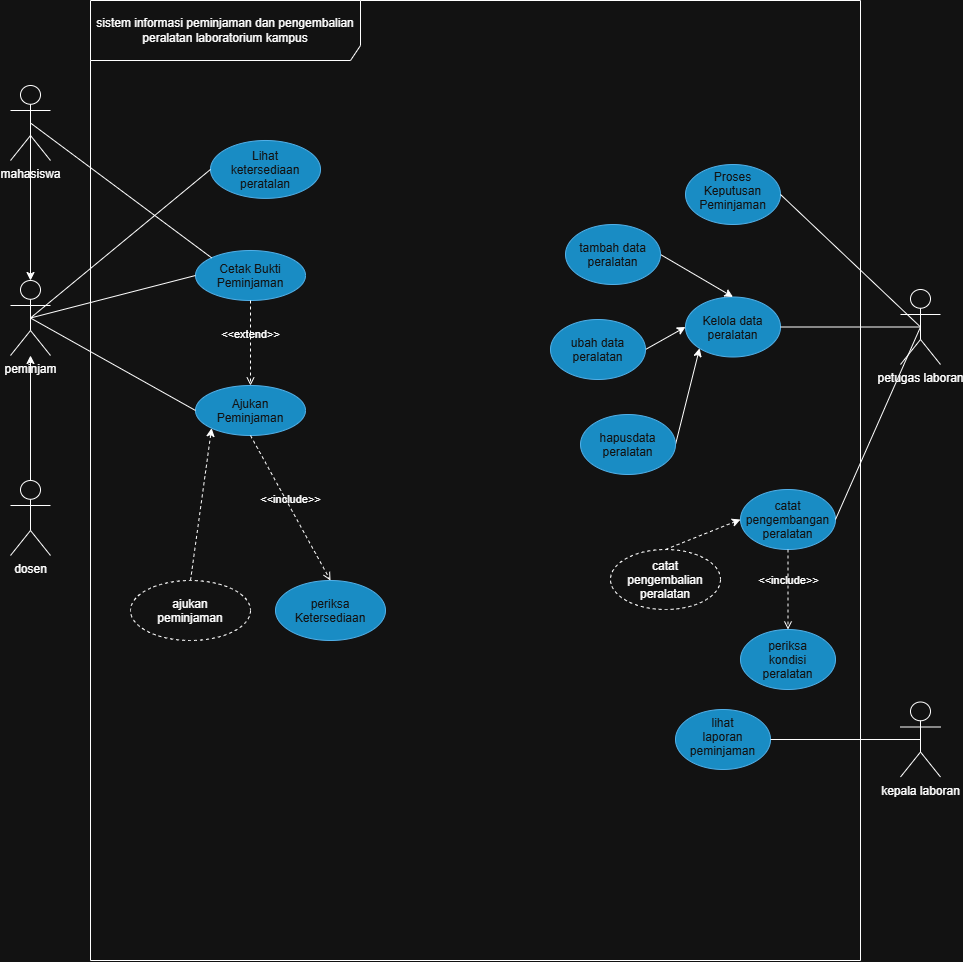

The diagram above was exported from draw.io. Its source (the exported page's mxGraphModel, read from the mxfile embedded in the PNG):
<mxGraphModel dx="2020" dy="1159" grid="1" gridSize="10" guides="1" tooltips="1" connect="1" arrows="1" fold="1" page="1" pageScale="1" pageWidth="850" pageHeight="1100" math="0" shadow="0">
  <root>
    <mxCell id="0" />
    <mxCell id="1" parent="0" />
    <mxCell id="L-6go1TaXXxEN1ZDhNak-1" parent="1" style="shape=umlFrame;whiteSpace=wrap;html=1;pointerEvents=0;recursiveResize=0;container=1;collapsible=0;width=270;height=60;" value="sistem informasi peminjaman dan pengembalian peralatan laboratorium kampus" vertex="1">
      <mxGeometry height="960" width="770" x="170" y="80" as="geometry" />
    </mxCell>
    <mxCell id="L-6go1TaXXxEN1ZDhNak-11" parent="L-6go1TaXXxEN1ZDhNak-1" style="ellipse;whiteSpace=wrap;html=1;shapeInside=1;fillColor=#1ba1e2;fontColor=#ffffff;strokeColor=#006EAF;" value="Lihat ketersediaan peratalan" vertex="1">
      <mxGeometry height="57.89" width="110" x="120" y="140" as="geometry" />
    </mxCell>
    <mxCell id="mpMOnJbtFpm0JVZGpuzN-2" parent="L-6go1TaXXxEN1ZDhNak-1" style="ellipse;whiteSpace=wrap;html=1;shapeInside=1;fillColor=#1ba1e2;fontColor=#ffffff;strokeColor=#006EAF;align=center;verticalAlign=middle;fontFamily=Helvetica;fontSize=12;" value="Ajukan Peminjaman" vertex="1">
      <mxGeometry height="50" width="110" x="105" y="385" as="geometry" />
    </mxCell>
    <mxCell id="mpMOnJbtFpm0JVZGpuzN-3" parent="L-6go1TaXXxEN1ZDhNak-1" style="ellipse;whiteSpace=wrap;html=1;shapeInside=1;fillColor=#1ba1e2;fontColor=#ffffff;strokeColor=#006EAF;" value="Cetak Bukti Peminjaman" vertex="1">
      <mxGeometry height="50" width="110" x="105" y="250" as="geometry" />
    </mxCell>
    <mxCell id="mpMOnJbtFpm0JVZGpuzN-4" parent="L-6go1TaXXxEN1ZDhNak-1" style="ellipse;whiteSpace=wrap;html=1;shapeInside=1;fillColor=#1ba1e2;fontColor=#ffffff;strokeColor=#006EAF;" value="periksa Ketersediaan" vertex="1">
      <mxGeometry height="60" width="110" x="185" y="580" as="geometry" />
    </mxCell>
    <mxCell id="mpMOnJbtFpm0JVZGpuzN-6" edge="1" parent="L-6go1TaXXxEN1ZDhNak-1" source="mpMOnJbtFpm0JVZGpuzN-2" style="html=1;verticalAlign=bottom;labelBackgroundColor=none;endArrow=open;endFill=0;dashed=1;rounded=0;exitX=0.5;exitY=1;exitDx=0;exitDy=0;entryX=0.5;entryY=0;entryDx=0;entryDy=0;" target="mpMOnJbtFpm0JVZGpuzN-4" value="&amp;lt;&amp;lt;include&amp;gt;&amp;gt;">
      <mxGeometry relative="1" width="160" as="geometry">
        <mxPoint x="200" y="194.5" as="sourcePoint" />
        <mxPoint x="360" y="194.5" as="targetPoint" />
      </mxGeometry>
    </mxCell>
    <mxCell id="mpMOnJbtFpm0JVZGpuzN-11" edge="1" parent="L-6go1TaXXxEN1ZDhNak-1" source="mpMOnJbtFpm0JVZGpuzN-3" style="html=1;verticalAlign=bottom;labelBackgroundColor=none;endArrow=open;endFill=0;dashed=1;rounded=0;" target="mpMOnJbtFpm0JVZGpuzN-2" value="&amp;lt;&amp;lt;extend&amp;gt;&amp;gt;">
      <mxGeometry relative="1" width="160" as="geometry">
        <mxPoint x="150" y="300" as="sourcePoint" />
        <mxPoint x="310" y="300" as="targetPoint" />
      </mxGeometry>
    </mxCell>
    <mxCell id="DxQz-cD5e4s0rRRaR7Jn-28" edge="1" parent="L-6go1TaXXxEN1ZDhNak-1" source="DxQz-cD5e4s0rRRaR7Jn-27" style="rounded=0;orthogonalLoop=1;jettySize=auto;html=1;exitX=0.5;exitY=0;exitDx=0;exitDy=0;entryX=0;entryY=1;entryDx=0;entryDy=0;dashed=1;" target="mpMOnJbtFpm0JVZGpuzN-2">
      <mxGeometry relative="1" as="geometry" />
    </mxCell>
    <mxCell id="DxQz-cD5e4s0rRRaR7Jn-27" parent="L-6go1TaXXxEN1ZDhNak-1" style="ellipse;whiteSpace=wrap;html=1;shapeInside=1;dashed=1;" value="ajukan peminjaman" vertex="1">
      <mxGeometry height="60" width="120" x="40" y="580" as="geometry" />
    </mxCell>
    <mxCell id="L-6go1TaXXxEN1ZDhNak-14" edge="1" parent="1" source="L-6go1TaXXxEN1ZDhNak-2" style="rounded=0;orthogonalLoop=1;jettySize=auto;html=1;entryX=0;entryY=0.5;entryDx=0;entryDy=0;endArrow=none;endFill=0;exitX=0.5;exitY=0.5;exitDx=0;exitDy=0;exitPerimeter=0;" target="L-6go1TaXXxEN1ZDhNak-11">
      <mxGeometry relative="1" as="geometry" />
    </mxCell>
    <mxCell id="mpMOnJbtFpm0JVZGpuzN-7" edge="1" parent="1" source="L-6go1TaXXxEN1ZDhNak-2" style="rounded=0;orthogonalLoop=1;jettySize=auto;html=1;exitX=0.5;exitY=0.5;exitDx=0;exitDy=0;exitPerimeter=0;entryX=0;entryY=0.5;entryDx=0;entryDy=0;endArrow=none;endFill=0;" target="mpMOnJbtFpm0JVZGpuzN-2">
      <mxGeometry relative="1" as="geometry" />
    </mxCell>
    <mxCell id="mpMOnJbtFpm0JVZGpuzN-8" edge="1" parent="1" source="L-6go1TaXXxEN1ZDhNak-2" style="rounded=0;orthogonalLoop=1;jettySize=auto;html=1;exitX=0.5;exitY=0.5;exitDx=0;exitDy=0;exitPerimeter=0;entryX=0;entryY=0.5;entryDx=0;entryDy=0;endArrow=none;endFill=0;" target="mpMOnJbtFpm0JVZGpuzN-3">
      <mxGeometry relative="1" as="geometry" />
    </mxCell>
    <mxCell id="L-6go1TaXXxEN1ZDhNak-2" parent="1" style="shape=umlActor;verticalLabelPosition=bottom;verticalAlign=top;html=1;" value="peminjam" vertex="1">
      <mxGeometry height="75" width="40" x="90" y="360" as="geometry" />
    </mxCell>
    <mxCell id="DxQz-cD5e4s0rRRaR7Jn-7" edge="1" parent="1" source="DxQz-cD5e4s0rRRaR7Jn-3" style="edgeStyle=orthogonalEdgeStyle;rounded=0;orthogonalLoop=1;jettySize=auto;html=1;exitX=0.5;exitY=0.5;exitDx=0;exitDy=0;exitPerimeter=0;entryX=0.5;entryY=0;entryDx=0;entryDy=0;entryPerimeter=0;" target="L-6go1TaXXxEN1ZDhNak-2">
      <mxGeometry relative="1" x="-0.2231" as="geometry">
        <mxPoint x="110" y="350" as="targetPoint" />
      </mxGeometry>
    </mxCell>
    <mxCell id="DxQz-cD5e4s0rRRaR7Jn-3" parent="1" style="shape=umlActor;verticalLabelPosition=bottom;verticalAlign=top;html=1;" value="mahasiswa" vertex="1">
      <mxGeometry height="75" width="40" x="90" y="165" as="geometry" />
    </mxCell>
    <mxCell id="DxQz-cD5e4s0rRRaR7Jn-6" edge="1" parent="1" source="DxQz-cD5e4s0rRRaR7Jn-4" style="edgeStyle=orthogonalEdgeStyle;rounded=0;orthogonalLoop=1;jettySize=auto;html=1;exitX=0.5;exitY=0;exitDx=0;exitDy=0;exitPerimeter=0;" target="L-6go1TaXXxEN1ZDhNak-2">
      <mxGeometry relative="1" x="-0.28" as="geometry">
        <mxPoint x="80" y="440" as="targetPoint" />
      </mxGeometry>
    </mxCell>
    <mxCell id="DxQz-cD5e4s0rRRaR7Jn-4" parent="1" style="shape=umlActor;verticalLabelPosition=bottom;verticalAlign=top;html=1;" value="dosen" vertex="1">
      <mxGeometry height="75" width="40" x="90" y="560" as="geometry" />
    </mxCell>
    <mxCell id="L-6go1TaXXxEN1ZDhNak-12" parent="1" style="ellipse;whiteSpace=wrap;html=1;shapeInside=1;fillColor=#1ba1e2;fontColor=#ffffff;strokeColor=#006EAF;" value="Kelola data peralatan" vertex="1">
      <mxGeometry height="60" width="95" x="765" y="376.5" as="geometry" />
    </mxCell>
    <mxCell id="mpMOnJbtFpm0JVZGpuzN-5" parent="1" style="ellipse;whiteSpace=wrap;html=1;shapeInside=1;fillColor=#1ba1e2;fontColor=#ffffff;strokeColor=#006EAF;" value="Proses Keputusan Peminjaman" vertex="1">
      <mxGeometry height="60" width="95" x="765" y="244" as="geometry" />
    </mxCell>
    <mxCell id="mpMOnJbtFpm0JVZGpuzN-12" parent="1" style="ellipse;whiteSpace=wrap;html=1;shapeInside=1;fillColor=#1ba1e2;fontColor=#ffffff;strokeColor=#006EAF;" value="catat pengembangan peralatan" vertex="1">
      <mxGeometry height="60" width="95" x="820" y="569" as="geometry" />
    </mxCell>
    <mxCell id="DxQz-cD5e4s0rRRaR7Jn-23" edge="1" parent="1" source="DxQz-cD5e4s0rRRaR7Jn-8" style="rounded=0;orthogonalLoop=1;jettySize=auto;html=1;exitX=1;exitY=0.5;exitDx=0;exitDy=0;entryX=0.5;entryY=0;entryDx=0;entryDy=0;" target="L-6go1TaXXxEN1ZDhNak-12">
      <mxGeometry relative="1" as="geometry" />
    </mxCell>
    <mxCell id="DxQz-cD5e4s0rRRaR7Jn-8" parent="1" style="ellipse;whiteSpace=wrap;html=1;shapeInside=1;fillColor=#1ba1e2;fontColor=#ffffff;strokeColor=#006EAF;" value="tambah data peralatan" vertex="1">
      <mxGeometry height="60" width="95" x="645" y="304" as="geometry" />
    </mxCell>
    <mxCell id="DxQz-cD5e4s0rRRaR7Jn-24" edge="1" parent="1" source="DxQz-cD5e4s0rRRaR7Jn-9" style="rounded=0;orthogonalLoop=1;jettySize=auto;html=1;exitX=1;exitY=0.5;exitDx=0;exitDy=0;entryX=0;entryY=0.5;entryDx=0;entryDy=0;" target="L-6go1TaXXxEN1ZDhNak-12">
      <mxGeometry relative="1" as="geometry" />
    </mxCell>
    <mxCell id="DxQz-cD5e4s0rRRaR7Jn-9" parent="1" style="ellipse;whiteSpace=wrap;html=1;shapeInside=1;fillColor=#1ba1e2;fontColor=#ffffff;strokeColor=#006EAF;" value="ubah data peralatan" vertex="1">
      <mxGeometry height="60" width="95" x="630" y="399" as="geometry" />
    </mxCell>
    <mxCell id="DxQz-cD5e4s0rRRaR7Jn-25" edge="1" parent="1" source="DxQz-cD5e4s0rRRaR7Jn-22" style="rounded=0;orthogonalLoop=1;jettySize=auto;html=1;exitX=1;exitY=0.5;exitDx=0;exitDy=0;entryX=0;entryY=1;entryDx=0;entryDy=0;" target="L-6go1TaXXxEN1ZDhNak-12">
      <mxGeometry relative="1" as="geometry" />
    </mxCell>
    <mxCell id="DxQz-cD5e4s0rRRaR7Jn-22" parent="1" style="ellipse;whiteSpace=wrap;html=1;shapeInside=1;fillColor=#1ba1e2;fontColor=#ffffff;strokeColor=#006EAF;" value="hapusdata peralatan" vertex="1">
      <mxGeometry height="60" width="95" x="660" y="494" as="geometry" />
    </mxCell>
    <mxCell id="DxQz-cD5e4s0rRRaR7Jn-29" parent="1" style="ellipse;whiteSpace=wrap;html=1;shapeInside=1;fillColor=#1ba1e2;fontColor=#ffffff;strokeColor=#006EAF;" value="periksa kondisi peralatan" vertex="1">
      <mxGeometry height="60" width="95" x="820" y="709" as="geometry" />
    </mxCell>
    <mxCell id="DxQz-cD5e4s0rRRaR7Jn-30" edge="1" parent="1" source="mpMOnJbtFpm0JVZGpuzN-12" style="html=1;verticalAlign=bottom;labelBackgroundColor=none;endArrow=open;endFill=0;dashed=1;rounded=0;exitX=0.5;exitY=1;exitDx=0;exitDy=0;" target="DxQz-cD5e4s0rRRaR7Jn-29" value="&amp;lt;&amp;lt;include&amp;gt;&amp;gt;">
      <mxGeometry relative="1" width="160" as="geometry">
        <mxPoint x="553" y="534" as="sourcePoint" />
        <mxPoint x="632" y="679" as="targetPoint" />
      </mxGeometry>
    </mxCell>
    <mxCell id="DxQz-cD5e4s0rRRaR7Jn-31" parent="1" style="ellipse;whiteSpace=wrap;html=1;shapeInside=1;fillColor=#1ba1e2;fontColor=#ffffff;strokeColor=#006EAF;" value="lihat laporan peminjaman" vertex="1">
      <mxGeometry height="60" width="95" x="755" y="789" as="geometry" />
    </mxCell>
    <mxCell id="DxQz-cD5e4s0rRRaR7Jn-33" parent="1" style="ellipse;whiteSpace=wrap;html=1;shapeInside=1;dashed=1;" value="catat pengembalian peralatan" vertex="1">
      <mxGeometry height="60" width="110" x="690" y="629" as="geometry" />
    </mxCell>
    <mxCell id="DxQz-cD5e4s0rRRaR7Jn-34" edge="1" parent="1" source="DxQz-cD5e4s0rRRaR7Jn-33" style="rounded=0;orthogonalLoop=1;jettySize=auto;html=1;exitX=0.5;exitY=0;exitDx=0;exitDy=0;entryX=0;entryY=0.5;entryDx=0;entryDy=0;dashed=1;" target="mpMOnJbtFpm0JVZGpuzN-12">
      <mxGeometry relative="1" as="geometry">
        <mxPoint x="505" y="679" as="sourcePoint" />
        <mxPoint x="519" y="527" as="targetPoint" />
      </mxGeometry>
    </mxCell>
    <mxCell id="L-6go1TaXXxEN1ZDhNak-15" edge="1" parent="1" source="L-6go1TaXXxEN1ZDhNak-3" style="rounded=0;orthogonalLoop=1;jettySize=auto;html=1;exitX=0.5;exitY=0.5;exitDx=0;exitDy=0;exitPerimeter=0;entryX=1;entryY=0.5;entryDx=0;entryDy=0;endArrow=none;endFill=0;" target="L-6go1TaXXxEN1ZDhNak-12">
      <mxGeometry relative="1" as="geometry" />
    </mxCell>
    <mxCell id="mpMOnJbtFpm0JVZGpuzN-10" edge="1" parent="1" source="L-6go1TaXXxEN1ZDhNak-3" style="rounded=0;orthogonalLoop=1;jettySize=auto;html=1;exitX=0.5;exitY=0.5;exitDx=0;exitDy=0;exitPerimeter=0;entryX=1;entryY=0.5;entryDx=0;entryDy=0;endArrow=none;endFill=0;" target="mpMOnJbtFpm0JVZGpuzN-5">
      <mxGeometry relative="1" as="geometry" />
    </mxCell>
    <mxCell id="L-6go1TaXXxEN1ZDhNak-3" parent="1" style="shape=umlActor;verticalLabelPosition=bottom;verticalAlign=top;html=1;" value="petugas laboran" vertex="1">
      <mxGeometry height="75" width="40" x="980" y="369" as="geometry" />
    </mxCell>
    <mxCell id="mpMOnJbtFpm0JVZGpuzN-13" edge="1" parent="1" source="L-6go1TaXXxEN1ZDhNak-3" style="rounded=0;orthogonalLoop=1;jettySize=auto;html=1;exitX=0.5;exitY=0.5;exitDx=0;exitDy=0;exitPerimeter=0;entryX=1;entryY=0.5;entryDx=0;entryDy=0;endArrow=none;endFill=0;" target="mpMOnJbtFpm0JVZGpuzN-12">
      <mxGeometry relative="1" as="geometry">
        <mxPoint x="990" y="417" as="sourcePoint" />
        <mxPoint x="860" y="509" as="targetPoint" />
      </mxGeometry>
    </mxCell>
    <mxCell id="mpMOnJbtFpm0JVZGpuzN-14" parent="1" style="shape=umlActor;verticalLabelPosition=bottom;verticalAlign=top;html=1;" value="kepala laboran" vertex="1">
      <mxGeometry height="75" width="40" x="980" y="781.5" as="geometry" />
    </mxCell>
    <mxCell id="DxQz-cD5e4s0rRRaR7Jn-32" edge="1" parent="1" source="mpMOnJbtFpm0JVZGpuzN-14" style="rounded=0;orthogonalLoop=1;jettySize=auto;html=1;exitX=0.5;exitY=0.5;exitDx=0;exitDy=0;exitPerimeter=0;entryX=1;entryY=0.5;entryDx=0;entryDy=0;endArrow=none;endFill=0;" target="DxQz-cD5e4s0rRRaR7Jn-31">
      <mxGeometry relative="1" as="geometry">
        <mxPoint x="1010" y="417" as="sourcePoint" />
        <mxPoint x="860" y="609" as="targetPoint" />
      </mxGeometry>
    </mxCell>
    <mxCell id="DxQz-cD5e4s0rRRaR7Jn-35" edge="1" parent="1" source="DxQz-cD5e4s0rRRaR7Jn-3" style="rounded=0;orthogonalLoop=1;jettySize=auto;html=1;exitX=0.5;exitY=0.5;exitDx=0;exitDy=0;exitPerimeter=0;entryX=0;entryY=0;entryDx=0;entryDy=0;endArrow=none;endFill=0;" target="mpMOnJbtFpm0JVZGpuzN-3">
      <mxGeometry relative="1" as="geometry">
        <mxPoint x="120" y="408" as="sourcePoint" />
        <mxPoint x="285" y="500" as="targetPoint" />
      </mxGeometry>
    </mxCell>
  </root>
</mxGraphModel>